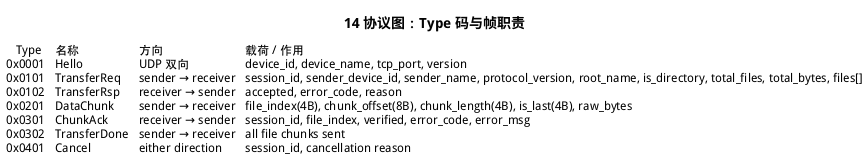

The diagram above was rendered by PlantUML. Its source (embedded in the PNG):
@startuml
title 14 协议图：Type 码与帧职责
salt
{
{T
+ Type | 名称 | 方向 | 载荷 / 作用
0x0001 | Hello | UDP 双向 | device_id, device_name, tcp_port, version
0x0101 | TransferReq | sender → receiver | session_id, sender_device_id, sender_name, protocol_version, root_name, is_directory, total_files, total_bytes, files[]
0x0102 | TransferRsp | receiver → sender | accepted, error_code, reason
0x0201 | DataChunk | sender → receiver | file_index(4B), chunk_offset(8B), chunk_length(4B), is_last(4B), raw_bytes
0x0301 | ChunkAck | receiver → sender | session_id, file_index, verified, error_code, error_msg
0x0302 | TransferDone | sender → receiver | all file chunks sent
0x0401 | Cancel | either direction | session_id, cancellation reason
}
}
@enduml